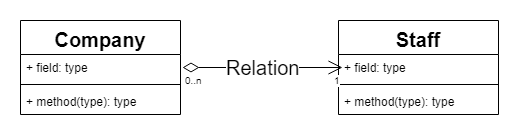

The diagram above was exported from draw.io. Its source (the exported page's mxGraphModel, read from the mxfile embedded in the PNG):
<mxGraphModel dx="1086" dy="808" grid="1" gridSize="10" guides="1" tooltips="1" connect="1" arrows="1" fold="1" page="1" pageScale="1" pageWidth="827" pageHeight="1169" math="0" shadow="0">
  <root>
    <mxCell id="0" />
    <mxCell id="1" parent="0" />
    <mxCell id="2" value="Staff" style="swimlane;fontStyle=1;align=center;verticalAlign=top;childLayout=stackLayout;horizontal=1;startSize=34;horizontalStack=0;resizeParent=1;resizeParentMax=0;resizeLast=0;collapsible=1;marginBottom=0;fontSize=20;" vertex="1" parent="1">
      <mxGeometry x="560" y="1600" width="160" height="94" as="geometry" />
    </mxCell>
    <mxCell id="3" value="+ field: type" style="text;strokeColor=none;fillColor=none;align=left;verticalAlign=top;spacingLeft=4;spacingRight=4;overflow=hidden;rotatable=0;points=[[0,0.5],[1,0.5]];portConstraint=eastwest;" vertex="1" parent="2">
      <mxGeometry y="34" width="160" height="26" as="geometry" />
    </mxCell>
    <mxCell id="4" value="" style="line;strokeWidth=1;fillColor=none;align=left;verticalAlign=middle;spacingTop=-1;spacingLeft=3;spacingRight=3;rotatable=0;labelPosition=right;points=[];portConstraint=eastwest;" vertex="1" parent="2">
      <mxGeometry y="60" width="160" height="8" as="geometry" />
    </mxCell>
    <mxCell id="5" value="+ method(type): type" style="text;strokeColor=none;fillColor=none;align=left;verticalAlign=top;spacingLeft=4;spacingRight=4;overflow=hidden;rotatable=0;points=[[0,0.5],[1,0.5]];portConstraint=eastwest;" vertex="1" parent="2">
      <mxGeometry y="68" width="160" height="26" as="geometry" />
    </mxCell>
    <mxCell id="6" value="Company" style="swimlane;fontStyle=1;align=center;verticalAlign=top;childLayout=stackLayout;horizontal=1;startSize=34;horizontalStack=0;resizeParent=1;resizeParentMax=0;resizeLast=0;collapsible=1;marginBottom=0;fontSize=20;" vertex="1" parent="1">
      <mxGeometry x="242" y="1600" width="160" height="94" as="geometry" />
    </mxCell>
    <mxCell id="7" value="+ field: type" style="text;strokeColor=none;fillColor=none;align=left;verticalAlign=top;spacingLeft=4;spacingRight=4;overflow=hidden;rotatable=0;points=[[0,0.5],[1,0.5]];portConstraint=eastwest;" vertex="1" parent="6">
      <mxGeometry y="34" width="160" height="26" as="geometry" />
    </mxCell>
    <mxCell id="8" value="" style="line;strokeWidth=1;fillColor=none;align=left;verticalAlign=middle;spacingTop=-1;spacingLeft=3;spacingRight=3;rotatable=0;labelPosition=right;points=[];portConstraint=eastwest;" vertex="1" parent="6">
      <mxGeometry y="60" width="160" height="8" as="geometry" />
    </mxCell>
    <mxCell id="9" value="+ method(type): type" style="text;strokeColor=none;fillColor=none;align=left;verticalAlign=top;spacingLeft=4;spacingRight=4;overflow=hidden;rotatable=0;points=[[0,0.5],[1,0.5]];portConstraint=eastwest;" vertex="1" parent="6">
      <mxGeometry y="68" width="160" height="26" as="geometry" />
    </mxCell>
    <mxCell id="10" value="Relation" style="endArrow=open;html=1;endSize=12;startArrow=diamondThin;startSize=14;startFill=0;edgeStyle=orthogonalEdgeStyle;fontSize=20;" edge="1" parent="1">
      <mxGeometry relative="1" as="geometry">
        <mxPoint x="404" y="1647" as="sourcePoint" />
        <mxPoint x="564" y="1647" as="targetPoint" />
      </mxGeometry>
    </mxCell>
    <mxCell id="11" value="0..n" style="resizable=0;html=1;align=left;verticalAlign=top;labelBackgroundColor=#ffffff;fontSize=10;" connectable="0" vertex="1" parent="10">
      <mxGeometry x="-1" relative="1" as="geometry" />
    </mxCell>
    <mxCell id="12" value="1" style="resizable=0;html=1;align=right;verticalAlign=top;labelBackgroundColor=#ffffff;fontSize=10;" connectable="0" vertex="1" parent="10">
      <mxGeometry x="1" relative="1" as="geometry" />
    </mxCell>
  </root>
</mxGraphModel>